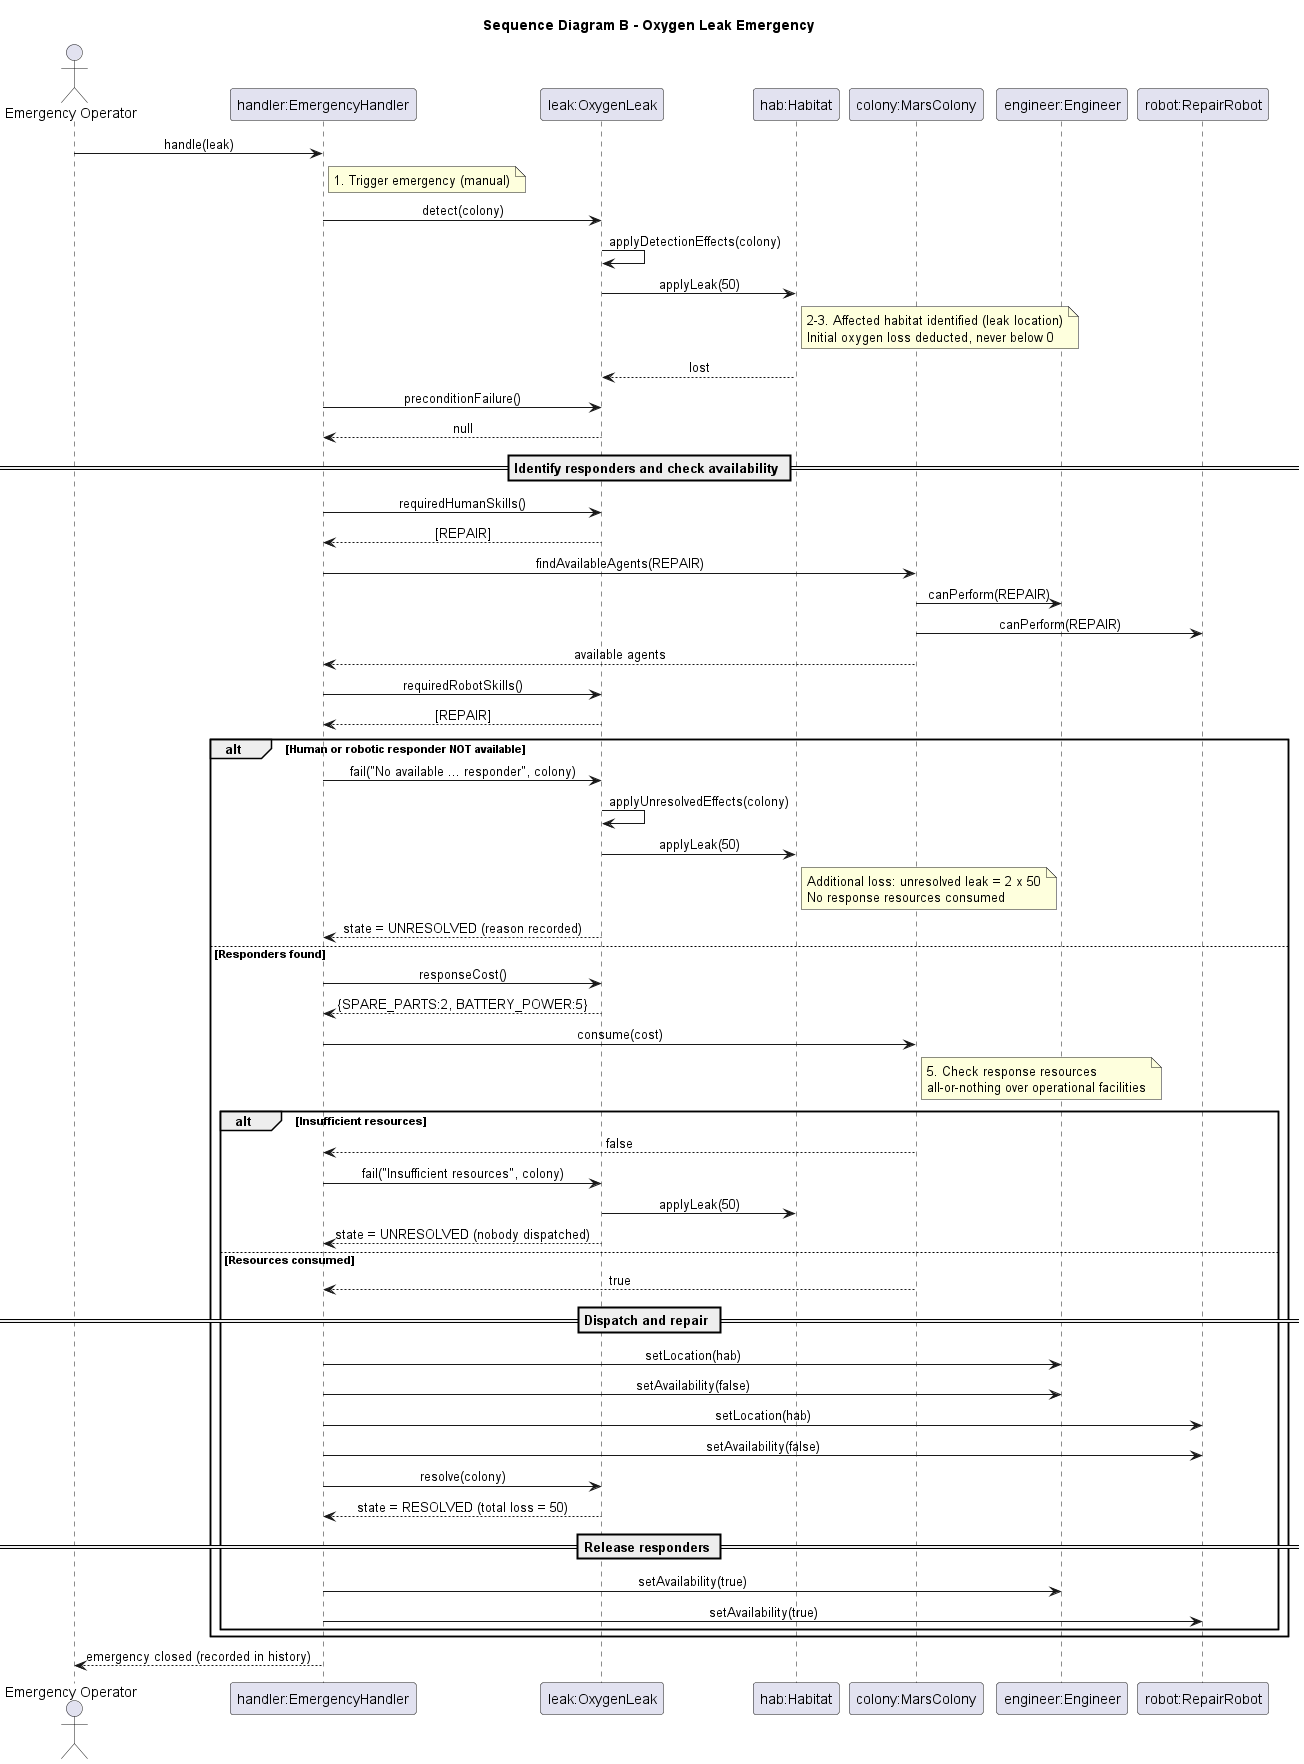

The diagram above was rendered by PlantUML. Its source (embedded in the PNG):
@startuml sequence_B_oxygen_leak
title Sequence Diagram B - Oxygen Leak Emergency
skinparam sequenceMessageAlign center

actor "Emergency Operator" as Op
participant "handler:EmergencyHandler" as H
participant "leak:OxygenLeak" as L
participant "hab:Habitat" as Hab
participant "colony:MarsColony" as C
participant "engineer:Engineer" as Eng
participant "robot:RepairRobot" as Rob

Op -> H : handle(leak)
note right of H : 1. Trigger emergency (manual)
H -> L : detect(colony)
L -> L : applyDetectionEffects(colony)
L -> Hab : applyLeak(50)
note right of Hab : 2-3. Affected habitat identified (leak location)\nInitial oxygen loss deducted, never below 0
Hab --> L : lost
H -> L : preconditionFailure()
L --> H : null

== Identify responders and check availability ==
H -> L : requiredHumanSkills()
L --> H : [REPAIR]
H -> C : findAvailableAgents(REPAIR)
C -> Eng : canPerform(REPAIR)
C -> Rob : canPerform(REPAIR)
C --> H : available agents
H -> L : requiredRobotSkills()
L --> H : [REPAIR]

alt Human or robotic responder NOT available
    H -> L : fail("No available ... responder", colony)
    L -> L : applyUnresolvedEffects(colony)
    L -> Hab : applyLeak(50)
    note right of Hab : Additional loss: unresolved leak = 2 x 50\nNo response resources consumed
    L --> H : state = UNRESOLVED (reason recorded)
else Responders found
    H -> L : responseCost()
    L --> H : {SPARE_PARTS:2, BATTERY_POWER:5}
    H -> C : consume(cost)
    note right of C : 5. Check response resources\nall-or-nothing over operational facilities
    alt Insufficient resources
        C --> H : false
        H -> L : fail("Insufficient resources", colony)
        L -> Hab : applyLeak(50)
        L --> H : state = UNRESOLVED (nobody dispatched)
    else Resources consumed
        C --> H : true
        == Dispatch and repair ==
        H -> Eng : setLocation(hab)
        H -> Eng : setAvailability(false)
        H -> Rob : setLocation(hab)
        H -> Rob : setAvailability(false)
        H -> L : resolve(colony)
        L --> H : state = RESOLVED (total loss = 50)
        == Release responders ==
        H -> Eng : setAvailability(true)
        H -> Rob : setAvailability(true)
    end
end
H --> Op : emergency closed (recorded in history)
@enduml